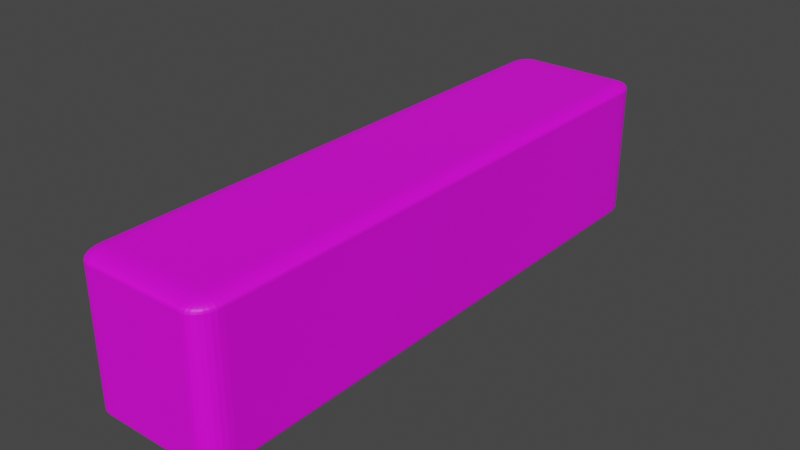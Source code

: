 # Source: NumpadButtonBack.blend  (saved by Blender 3.1.7; exported with 4.5.12 LTS)
import bpy
from mathutils import Matrix  # noqa: F401  (used for matrix-valued properties, if any)

bpy.ops.wm.read_factory_settings(use_empty=True)
scene = bpy.context.scene
scene.name = 'Scene'

# ---- collections
col_collection = bpy.data.collections.new('Collection'); scene.collection.children.link(col_collection)

# ---- images (referenced by path relative to the original .blend; pixels are not part of the script)
import os
ASSET_DIR = os.environ.get("B2B_ASSET_DIR", "")  # directory of the original .blend (textures are referenced by path, not embedded)
HERE = os.path.dirname(os.path.abspath(__file__))  # packed textures are extracted next to this script under _unpacked/

def load_image(name, relpath, width, height, colorspace="sRGB"):
    """Load a texture the original file referenced (path relative to the .blend, or extracted next to this script)."""
    p = next((c for c in (os.path.join(HERE, relpath), os.path.join(ASSET_DIR, relpath)) if relpath and os.path.exists(c)), "")
    if p:
        img = bpy.data.images.load(p, check_existing=True)
        img.name = name
    else:  # same state as the original file: an image datablock whose file is absent (Cycles renders it pink)
        img = bpy.data.images.new(name, width, height)
        img.source = "FILE"
        img.filepath = "//" + (relpath or name)
    img.colorspace_settings.name = colorspace
    return img
img_numpadback_png = load_image('numpadback.png', 'textures/numpadback.png', 1024, 1024, 'sRGB')

# ---- materials (node trees are filled in below, after node groups)
mat_material_017 = bpy.data.materials.new('Material.017')
mat_material_017.use_transparent_shadow = False

# ---- material node trees
mat_material_017.use_nodes = True; mat_material_017.node_tree.nodes.clear()
_N = mat_material_017.node_tree.nodes; _L = mat_material_017.node_tree.links
n0 = _N.new('ShaderNodeBsdfPrincipled'); n0.name = 'Principled BSDF'; n0.location = (10, 300)
n0.distribution = 'GGX'
n0.subsurface_method = 'RANDOM_WALK_SKIN'
n0.inputs[3].default_value = 1.45
n0.inputs[27].default_value = (0.0, 0.0, 0.0, 1.0)
n0.inputs[28].default_value = 1.0
n1 = _N.new('ShaderNodeOutputMaterial'); n1.name = 'Material Output'; n1.location = (300, 300)
n2 = _N.new('ShaderNodeTexImage'); n2.name = 'Image Texture'; n2.location = (-280, 275)
n2.image = img_numpadback_png
_L.new(n0.outputs[0], n1.inputs[0])
_L.new(n2.outputs[0], n0.inputs[0])
n1.is_active_output = True

# ---- world
world_world = bpy.data.worlds.new('World'); scene.world = world_world
world_world.use_nodes = True; world_world.node_tree.nodes.clear()
_N = world_world.node_tree.nodes; _L = world_world.node_tree.links
n0 = _N.new('ShaderNodeOutputWorld'); n0.name = 'World Output'; n0.location = (300, 300)
n1 = _N.new('ShaderNodeBackground'); n1.name = 'Background'; n1.location = (10, 300)
n1.inputs[0].default_value = (0.05088, 0.05088, 0.05088, 1.0)
_L.new(n1.outputs[0], n0.inputs[0])
n0.is_active_output = True
world_world.color = (0.05088, 0.05088, 0.05088)
world_world.use_sun_shadow = False
world_world.sun_shadow_jitter_overblur = 0.0

# ---- meshes
me_cube_015 = bpy.data.meshes.new('Cube.015')
me_cube_015.from_pydata([(-0.1893, -0.6162, -0.4816), (-0.1893, -0.6162, 0.4816), (-0.1893, 0.6162, -0.4816), (-0.1893, 0.6162, 0.4816), (0.1893, -0.6162, -0.4816), (0.1893, -0.6162, 0.4816), (0.1893, 0.6162, -0.4816), (0.1893, 0.6162, 0.4816)], [], [(0, 1, 3, 2), (2, 3, 7, 6), (6, 7, 5, 4), (4, 5, 1, 0), (2, 6, 4, 0), (7, 3, 1, 5)])
_uv = me_cube_015.uv_layers.new(name='UVMap')
_uv.uv.foreach_set('vector', [0.7294, 0.01837, 0.9794, 0.01837, 0.9794, 0.2684, 0.7294, 0.2684, 0.749, 0.01901, 0.999, 0.01901, 0.999, 0.269, 0.749, 0.269, 1.164, 0.05583, 1.172, 0.9472, -0.0971, 0.9579, -0.1053, 0.06657, 0.7412, 0.6398, 0.9912, 0.6398, 0.9912, 0.8898, 0.7412, 0.8898, 0.01082, 0.3793, 0.2608, 0.3793, 0.2608, 0.6293, 0.01082, 0.6293, 0.7451, 0.7389, 0.9951, 0.7389, 0.9951, 0.9889, 0.7451, 0.9889])
me_cube_015.materials.append(mat_material_017)
me_cube_015.materials.append(None)
me_cube_015.use_remesh_fix_poles = True
me_cube_015.use_remesh_preserve_attributes = False
me_cube_015.update()

# ---- objects
ob_cube_bacjk = bpy.data.objects.new('Cube.bacjk', me_cube_015)

# ---- transforms, parenting, visibility, modifiers, constraints
ob_cube_bacjk.location = (0.362, 1.113, 1.362)
ob_cube_bacjk.scale = (0.8908, 1.166, 0.3745)
_m = ob_cube_bacjk.modifiers.new('Bevel', 'BEVEL')
_m.width = 0.05
_m.width_pct = 0.05
_m.segments = 7

# ---- collection membership
col_collection.objects.link(ob_cube_bacjk)

# ---- scene / render settings (as saved in the file)
scene.frame_start = 1; scene.frame_end = 250; scene.frame_set(1)
scene.render.engine = 'BLENDER_EEVEE_NEXT'
scene.cycles.sampling_pattern = 'TABULATED_SOBOL'
scene.cycles.use_light_tree = False
scene.view_settings.view_transform = 'Filmic'
bpy.context.view_layer.update()

# ---- added for rendering (the .blend has no active camera and no usable light): camera, sun
cam_auto = bpy.data.cameras.new('AutoCamera')
cam_auto.lens = 50.0
cam_auto.sensor_width = 36.0
cam_auto.clip_end = 1000.0
ob_auto_camera = bpy.data.objects.new('AutoCamera', cam_auto)
scene.collection.objects.link(ob_auto_camera)
ob_auto_camera.location = (1.76848, -0.574836, 2.48738)
ob_auto_camera.rotation_euler = (1.09748, -7.21219e-08, 0.694738)
scene.camera = ob_auto_camera
light_auto_sun = bpy.data.lights.new('AutoSun', 'SUN')
light_auto_sun.energy = 3.0
light_auto_sun.angle = 0.0523599
ob_auto_sun = bpy.data.objects.new('AutoSun', light_auto_sun)
scene.collection.objects.link(ob_auto_sun)
ob_auto_sun.rotation_euler = (0.872665, 0.174533, 0.523599)
bpy.context.view_layer.update()
